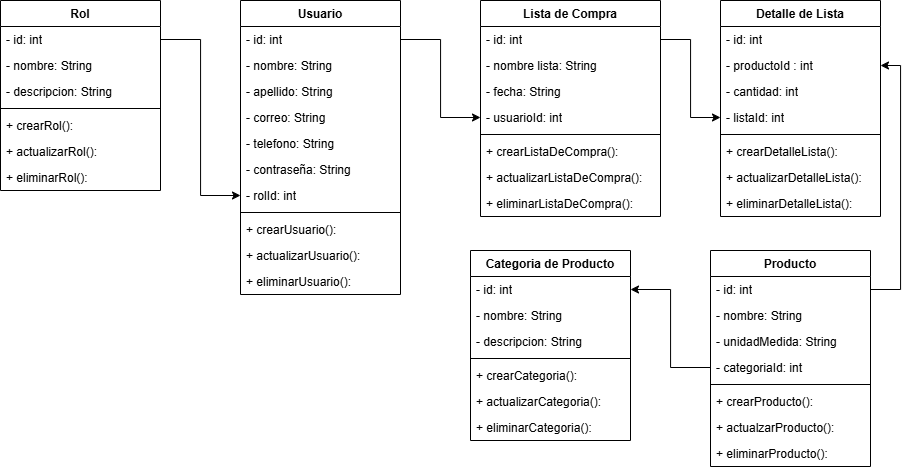

The diagram above was exported from draw.io. Its source (the exported page's mxGraphModel, read from the mxfile embedded in the PNG):
<mxGraphModel dx="799" dy="469" grid="1" gridSize="10" guides="1" tooltips="1" connect="1" arrows="1" fold="1" page="1" pageScale="1" pageWidth="827" pageHeight="1169" math="0" shadow="0">
  <root>
    <mxCell id="0" />
    <mxCell id="1" parent="0" />
    <mxCell id="-bIJLF4Jyc_5VdQe4qsu-28" edge="1" parent="1" source="-bIJLF4Jyc_5VdQe4qsu-13" style="edgeStyle=orthogonalEdgeStyle;rounded=0;orthogonalLoop=1;jettySize=auto;html=1;exitX=1;exitY=0.5;exitDx=0;exitDy=0;entryX=0;entryY=0.5;entryDx=0;entryDy=0;" target="-bIJLF4Jyc_5VdQe4qsu-32" value="">
      <mxGeometry relative="1" as="geometry" />
    </mxCell>
    <mxCell id="-bIJLF4Jyc_5VdQe4qsu-12" parent="1" style="swimlane;fontStyle=1;align=center;verticalAlign=top;childLayout=stackLayout;horizontal=1;startSize=26;horizontalStack=0;resizeParent=1;resizeParentMax=0;resizeLast=0;collapsible=1;marginBottom=0;whiteSpace=wrap;html=1;" value="Rol" vertex="1">
      <mxGeometry height="190" width="160" x="80" y="40" as="geometry" />
    </mxCell>
    <mxCell id="-bIJLF4Jyc_5VdQe4qsu-13" parent="-bIJLF4Jyc_5VdQe4qsu-12" style="text;strokeColor=none;fillColor=none;align=left;verticalAlign=top;spacingLeft=4;spacingRight=4;overflow=hidden;rotatable=0;points=[[0,0.5],[1,0.5]];portConstraint=eastwest;whiteSpace=wrap;html=1;" value="- id: int" vertex="1">
      <mxGeometry height="26" width="160" y="26" as="geometry" />
    </mxCell>
    <mxCell id="-bIJLF4Jyc_5VdQe4qsu-16" parent="-bIJLF4Jyc_5VdQe4qsu-12" style="text;strokeColor=none;fillColor=none;align=left;verticalAlign=top;spacingLeft=4;spacingRight=4;overflow=hidden;rotatable=0;points=[[0,0.5],[1,0.5]];portConstraint=eastwest;whiteSpace=wrap;html=1;" value="- nombre: String" vertex="1">
      <mxGeometry height="26" width="160" y="52" as="geometry" />
    </mxCell>
    <mxCell id="-bIJLF4Jyc_5VdQe4qsu-17" parent="-bIJLF4Jyc_5VdQe4qsu-12" style="text;strokeColor=none;fillColor=none;align=left;verticalAlign=top;spacingLeft=4;spacingRight=4;overflow=hidden;rotatable=0;points=[[0,0.5],[1,0.5]];portConstraint=eastwest;whiteSpace=wrap;html=1;" value="- descripcion: String" vertex="1">
      <mxGeometry height="26" width="160" y="78" as="geometry" />
    </mxCell>
    <mxCell id="-bIJLF4Jyc_5VdQe4qsu-14" parent="-bIJLF4Jyc_5VdQe4qsu-12" style="line;strokeWidth=1;fillColor=none;align=left;verticalAlign=middle;spacingTop=-1;spacingLeft=3;spacingRight=3;rotatable=0;labelPosition=right;points=[];portConstraint=eastwest;strokeColor=inherit;" value="" vertex="1">
      <mxGeometry height="8" width="160" y="104" as="geometry" />
    </mxCell>
    <mxCell id="-bIJLF4Jyc_5VdQe4qsu-15" parent="-bIJLF4Jyc_5VdQe4qsu-12" style="text;strokeColor=none;fillColor=none;align=left;verticalAlign=top;spacingLeft=4;spacingRight=4;overflow=hidden;rotatable=0;points=[[0,0.5],[1,0.5]];portConstraint=eastwest;whiteSpace=wrap;html=1;" value="+ crearRol():&amp;nbsp;" vertex="1">
      <mxGeometry height="26" width="160" y="112" as="geometry" />
    </mxCell>
    <mxCell id="-bIJLF4Jyc_5VdQe4qsu-18" parent="-bIJLF4Jyc_5VdQe4qsu-12" style="text;strokeColor=none;fillColor=none;align=left;verticalAlign=top;spacingLeft=4;spacingRight=4;overflow=hidden;rotatable=0;points=[[0,0.5],[1,0.5]];portConstraint=eastwest;whiteSpace=wrap;html=1;" value="+ actualizarRol():&amp;nbsp;" vertex="1">
      <mxGeometry height="26" width="160" y="138" as="geometry" />
    </mxCell>
    <mxCell id="-bIJLF4Jyc_5VdQe4qsu-19" parent="-bIJLF4Jyc_5VdQe4qsu-12" style="text;strokeColor=none;fillColor=none;align=left;verticalAlign=top;spacingLeft=4;spacingRight=4;overflow=hidden;rotatable=0;points=[[0,0.5],[1,0.5]];portConstraint=eastwest;whiteSpace=wrap;html=1;" value="+ eliminarRol():&amp;nbsp;" vertex="1">
      <mxGeometry height="26" width="160" y="164" as="geometry" />
    </mxCell>
    <mxCell id="-bIJLF4Jyc_5VdQe4qsu-48" edge="1" parent="1" source="-bIJLF4Jyc_5VdQe4qsu-21" style="edgeStyle=orthogonalEdgeStyle;rounded=0;orthogonalLoop=1;jettySize=auto;html=1;exitX=1;exitY=0.5;exitDx=0;exitDy=0;entryX=0;entryY=0.5;entryDx=0;entryDy=0;" target="-bIJLF4Jyc_5VdQe4qsu-40" value="">
      <mxGeometry relative="1" as="geometry" />
    </mxCell>
    <mxCell id="-bIJLF4Jyc_5VdQe4qsu-20" parent="1" style="swimlane;fontStyle=1;align=center;verticalAlign=top;childLayout=stackLayout;horizontal=1;startSize=26;horizontalStack=0;resizeParent=1;resizeParentMax=0;resizeLast=0;collapsible=1;marginBottom=0;whiteSpace=wrap;html=1;" value="Usuario" vertex="1">
      <mxGeometry height="294" width="160" x="320" y="40" as="geometry" />
    </mxCell>
    <mxCell id="-bIJLF4Jyc_5VdQe4qsu-21" parent="-bIJLF4Jyc_5VdQe4qsu-20" style="text;strokeColor=none;fillColor=none;align=left;verticalAlign=top;spacingLeft=4;spacingRight=4;overflow=hidden;rotatable=0;points=[[0,0.5],[1,0.5]];portConstraint=eastwest;whiteSpace=wrap;html=1;" value="- id: int" vertex="1">
      <mxGeometry height="26" width="160" y="26" as="geometry" />
    </mxCell>
    <mxCell id="-bIJLF4Jyc_5VdQe4qsu-22" parent="-bIJLF4Jyc_5VdQe4qsu-20" style="text;strokeColor=none;fillColor=none;align=left;verticalAlign=top;spacingLeft=4;spacingRight=4;overflow=hidden;rotatable=0;points=[[0,0.5],[1,0.5]];portConstraint=eastwest;whiteSpace=wrap;html=1;" value="- nombre: String" vertex="1">
      <mxGeometry height="26" width="160" y="52" as="geometry" />
    </mxCell>
    <mxCell id="-bIJLF4Jyc_5VdQe4qsu-23" parent="-bIJLF4Jyc_5VdQe4qsu-20" style="text;strokeColor=none;fillColor=none;align=left;verticalAlign=top;spacingLeft=4;spacingRight=4;overflow=hidden;rotatable=0;points=[[0,0.5],[1,0.5]];portConstraint=eastwest;whiteSpace=wrap;html=1;" value="- apellido: String" vertex="1">
      <mxGeometry height="26" width="160" y="78" as="geometry" />
    </mxCell>
    <mxCell id="-bIJLF4Jyc_5VdQe4qsu-29" parent="-bIJLF4Jyc_5VdQe4qsu-20" style="text;strokeColor=none;fillColor=none;align=left;verticalAlign=top;spacingLeft=4;spacingRight=4;overflow=hidden;rotatable=0;points=[[0,0.5],[1,0.5]];portConstraint=eastwest;whiteSpace=wrap;html=1;" value="- correo: String" vertex="1">
      <mxGeometry height="26" width="160" y="104" as="geometry" />
    </mxCell>
    <mxCell id="-bIJLF4Jyc_5VdQe4qsu-30" parent="-bIJLF4Jyc_5VdQe4qsu-20" style="text;strokeColor=none;fillColor=none;align=left;verticalAlign=top;spacingLeft=4;spacingRight=4;overflow=hidden;rotatable=0;points=[[0,0.5],[1,0.5]];portConstraint=eastwest;whiteSpace=wrap;html=1;" value="- telefono: String" vertex="1">
      <mxGeometry height="26" width="160" y="130" as="geometry" />
    </mxCell>
    <mxCell id="-bIJLF4Jyc_5VdQe4qsu-31" parent="-bIJLF4Jyc_5VdQe4qsu-20" style="text;strokeColor=none;fillColor=none;align=left;verticalAlign=top;spacingLeft=4;spacingRight=4;overflow=hidden;rotatable=0;points=[[0,0.5],[1,0.5]];portConstraint=eastwest;whiteSpace=wrap;html=1;" value="- contraseña: String" vertex="1">
      <mxGeometry height="26" width="160" y="156" as="geometry" />
    </mxCell>
    <mxCell id="-bIJLF4Jyc_5VdQe4qsu-32" parent="-bIJLF4Jyc_5VdQe4qsu-20" style="text;strokeColor=none;fillColor=none;align=left;verticalAlign=top;spacingLeft=4;spacingRight=4;overflow=hidden;rotatable=0;points=[[0,0.5],[1,0.5]];portConstraint=eastwest;whiteSpace=wrap;html=1;" value="- rolId: int" vertex="1">
      <mxGeometry height="26" width="160" y="182" as="geometry" />
    </mxCell>
    <mxCell id="-bIJLF4Jyc_5VdQe4qsu-24" parent="-bIJLF4Jyc_5VdQe4qsu-20" style="line;strokeWidth=1;fillColor=none;align=left;verticalAlign=middle;spacingTop=-1;spacingLeft=3;spacingRight=3;rotatable=0;labelPosition=right;points=[];portConstraint=eastwest;strokeColor=inherit;" value="" vertex="1">
      <mxGeometry height="8" width="160" y="208" as="geometry" />
    </mxCell>
    <mxCell id="-bIJLF4Jyc_5VdQe4qsu-25" parent="-bIJLF4Jyc_5VdQe4qsu-20" style="text;strokeColor=none;fillColor=none;align=left;verticalAlign=top;spacingLeft=4;spacingRight=4;overflow=hidden;rotatable=0;points=[[0,0.5],[1,0.5]];portConstraint=eastwest;whiteSpace=wrap;html=1;" value="+ crearUsuario():&amp;nbsp;" vertex="1">
      <mxGeometry height="26" width="160" y="216" as="geometry" />
    </mxCell>
    <mxCell id="-bIJLF4Jyc_5VdQe4qsu-26" parent="-bIJLF4Jyc_5VdQe4qsu-20" style="text;strokeColor=none;fillColor=none;align=left;verticalAlign=top;spacingLeft=4;spacingRight=4;overflow=hidden;rotatable=0;points=[[0,0.5],[1,0.5]];portConstraint=eastwest;whiteSpace=wrap;html=1;" value="+ actualizarUsuario():&amp;nbsp;" vertex="1">
      <mxGeometry height="26" width="160" y="242" as="geometry" />
    </mxCell>
    <mxCell id="-bIJLF4Jyc_5VdQe4qsu-27" parent="-bIJLF4Jyc_5VdQe4qsu-20" style="text;strokeColor=none;fillColor=none;align=left;verticalAlign=top;spacingLeft=4;spacingRight=4;overflow=hidden;rotatable=0;points=[[0,0.5],[1,0.5]];portConstraint=eastwest;whiteSpace=wrap;html=1;" value="+ eliminarUsuario():&amp;nbsp;" vertex="1">
      <mxGeometry height="26" width="160" y="268" as="geometry" />
    </mxCell>
    <mxCell id="-bIJLF4Jyc_5VdQe4qsu-83" edge="1" parent="1" source="-bIJLF4Jyc_5VdQe4qsu-37" style="edgeStyle=orthogonalEdgeStyle;rounded=0;orthogonalLoop=1;jettySize=auto;html=1;exitX=1;exitY=0.5;exitDx=0;exitDy=0;entryX=0;entryY=0.5;entryDx=0;entryDy=0;" target="-bIJLF4Jyc_5VdQe4qsu-78" value="">
      <mxGeometry relative="1" as="geometry" />
    </mxCell>
    <mxCell id="-bIJLF4Jyc_5VdQe4qsu-36" parent="1" style="swimlane;fontStyle=1;align=center;verticalAlign=top;childLayout=stackLayout;horizontal=1;startSize=26;horizontalStack=0;resizeParent=1;resizeParentMax=0;resizeLast=0;collapsible=1;marginBottom=0;whiteSpace=wrap;html=1;" value="Lista de Compra" vertex="1">
      <mxGeometry height="216" width="180" x="560" y="40" as="geometry" />
    </mxCell>
    <mxCell id="-bIJLF4Jyc_5VdQe4qsu-37" parent="-bIJLF4Jyc_5VdQe4qsu-36" style="text;strokeColor=none;fillColor=none;align=left;verticalAlign=top;spacingLeft=4;spacingRight=4;overflow=hidden;rotatable=0;points=[[0,0.5],[1,0.5]];portConstraint=eastwest;whiteSpace=wrap;html=1;" value="- id: int" vertex="1">
      <mxGeometry height="26" width="180" y="26" as="geometry" />
    </mxCell>
    <mxCell id="-bIJLF4Jyc_5VdQe4qsu-38" parent="-bIJLF4Jyc_5VdQe4qsu-36" style="text;strokeColor=none;fillColor=none;align=left;verticalAlign=top;spacingLeft=4;spacingRight=4;overflow=hidden;rotatable=0;points=[[0,0.5],[1,0.5]];portConstraint=eastwest;whiteSpace=wrap;html=1;" value="- nombre lista: String" vertex="1">
      <mxGeometry height="26" width="180" y="52" as="geometry" />
    </mxCell>
    <mxCell id="-bIJLF4Jyc_5VdQe4qsu-39" parent="-bIJLF4Jyc_5VdQe4qsu-36" style="text;strokeColor=none;fillColor=none;align=left;verticalAlign=top;spacingLeft=4;spacingRight=4;overflow=hidden;rotatable=0;points=[[0,0.5],[1,0.5]];portConstraint=eastwest;whiteSpace=wrap;html=1;" value="- fecha: String" vertex="1">
      <mxGeometry height="26" width="180" y="78" as="geometry" />
    </mxCell>
    <mxCell id="-bIJLF4Jyc_5VdQe4qsu-40" parent="-bIJLF4Jyc_5VdQe4qsu-36" style="text;strokeColor=none;fillColor=none;align=left;verticalAlign=top;spacingLeft=4;spacingRight=4;overflow=hidden;rotatable=0;points=[[0,0.5],[1,0.5]];portConstraint=eastwest;whiteSpace=wrap;html=1;" value="- usuarioId: int" vertex="1">
      <mxGeometry height="26" width="180" y="104" as="geometry" />
    </mxCell>
    <mxCell id="-bIJLF4Jyc_5VdQe4qsu-44" parent="-bIJLF4Jyc_5VdQe4qsu-36" style="line;strokeWidth=1;fillColor=none;align=left;verticalAlign=middle;spacingTop=-1;spacingLeft=3;spacingRight=3;rotatable=0;labelPosition=right;points=[];portConstraint=eastwest;strokeColor=inherit;" value="" vertex="1">
      <mxGeometry height="8" width="180" y="130" as="geometry" />
    </mxCell>
    <mxCell id="-bIJLF4Jyc_5VdQe4qsu-45" parent="-bIJLF4Jyc_5VdQe4qsu-36" style="text;strokeColor=none;fillColor=none;align=left;verticalAlign=top;spacingLeft=4;spacingRight=4;overflow=hidden;rotatable=0;points=[[0,0.5],[1,0.5]];portConstraint=eastwest;whiteSpace=wrap;html=1;" value="+ crearListaDeCompra():&amp;nbsp;" vertex="1">
      <mxGeometry height="26" width="180" y="138" as="geometry" />
    </mxCell>
    <mxCell id="-bIJLF4Jyc_5VdQe4qsu-46" parent="-bIJLF4Jyc_5VdQe4qsu-36" style="text;strokeColor=none;fillColor=none;align=left;verticalAlign=top;spacingLeft=4;spacingRight=4;overflow=hidden;rotatable=0;points=[[0,0.5],[1,0.5]];portConstraint=eastwest;whiteSpace=wrap;html=1;" value="+ actualizarListaDeCompra():&amp;nbsp;" vertex="1">
      <mxGeometry height="26" width="180" y="164" as="geometry" />
    </mxCell>
    <mxCell id="-bIJLF4Jyc_5VdQe4qsu-47" parent="-bIJLF4Jyc_5VdQe4qsu-36" style="text;strokeColor=none;fillColor=none;align=left;verticalAlign=top;spacingLeft=4;spacingRight=4;overflow=hidden;rotatable=0;points=[[0,0.5],[1,0.5]];portConstraint=eastwest;whiteSpace=wrap;html=1;" value="+ eliminarListaDeCompra():&amp;nbsp;" vertex="1">
      <mxGeometry height="26" width="180" y="190" as="geometry" />
    </mxCell>
    <mxCell id="-bIJLF4Jyc_5VdQe4qsu-74" parent="1" style="swimlane;fontStyle=1;align=center;verticalAlign=top;childLayout=stackLayout;horizontal=1;startSize=26;horizontalStack=0;resizeParent=1;resizeParentMax=0;resizeLast=0;collapsible=1;marginBottom=0;whiteSpace=wrap;html=1;" value="Detalle de Lista" vertex="1">
      <mxGeometry height="216" width="160" x="800" y="40" as="geometry" />
    </mxCell>
    <mxCell id="-bIJLF4Jyc_5VdQe4qsu-75" parent="-bIJLF4Jyc_5VdQe4qsu-74" style="text;strokeColor=none;fillColor=none;align=left;verticalAlign=top;spacingLeft=4;spacingRight=4;overflow=hidden;rotatable=0;points=[[0,0.5],[1,0.5]];portConstraint=eastwest;whiteSpace=wrap;html=1;" value="- id: int" vertex="1">
      <mxGeometry height="26" width="160" y="26" as="geometry" />
    </mxCell>
    <mxCell id="-bIJLF4Jyc_5VdQe4qsu-76" parent="-bIJLF4Jyc_5VdQe4qsu-74" style="text;strokeColor=none;fillColor=none;align=left;verticalAlign=top;spacingLeft=4;spacingRight=4;overflow=hidden;rotatable=0;points=[[0,0.5],[1,0.5]];portConstraint=eastwest;whiteSpace=wrap;html=1;" value="- productoId : int&amp;nbsp;" vertex="1">
      <mxGeometry height="26" width="160" y="52" as="geometry" />
    </mxCell>
    <mxCell id="-bIJLF4Jyc_5VdQe4qsu-77" parent="-bIJLF4Jyc_5VdQe4qsu-74" style="text;strokeColor=none;fillColor=none;align=left;verticalAlign=top;spacingLeft=4;spacingRight=4;overflow=hidden;rotatable=0;points=[[0,0.5],[1,0.5]];portConstraint=eastwest;whiteSpace=wrap;html=1;" value="- cantidad: int" vertex="1">
      <mxGeometry height="26" width="160" y="78" as="geometry" />
    </mxCell>
    <mxCell id="-bIJLF4Jyc_5VdQe4qsu-78" parent="-bIJLF4Jyc_5VdQe4qsu-74" style="text;strokeColor=none;fillColor=none;align=left;verticalAlign=top;spacingLeft=4;spacingRight=4;overflow=hidden;rotatable=0;points=[[0,0.5],[1,0.5]];portConstraint=eastwest;whiteSpace=wrap;html=1;" value="- listaId: int" vertex="1">
      <mxGeometry height="26" width="160" y="104" as="geometry" />
    </mxCell>
    <mxCell id="-bIJLF4Jyc_5VdQe4qsu-79" parent="-bIJLF4Jyc_5VdQe4qsu-74" style="line;strokeWidth=1;fillColor=none;align=left;verticalAlign=middle;spacingTop=-1;spacingLeft=3;spacingRight=3;rotatable=0;labelPosition=right;points=[];portConstraint=eastwest;strokeColor=inherit;" value="" vertex="1">
      <mxGeometry height="8" width="160" y="130" as="geometry" />
    </mxCell>
    <mxCell id="-bIJLF4Jyc_5VdQe4qsu-80" parent="-bIJLF4Jyc_5VdQe4qsu-74" style="text;strokeColor=none;fillColor=none;align=left;verticalAlign=top;spacingLeft=4;spacingRight=4;overflow=hidden;rotatable=0;points=[[0,0.5],[1,0.5]];portConstraint=eastwest;whiteSpace=wrap;html=1;" value="+ crearDetalleLista():&amp;nbsp;" vertex="1">
      <mxGeometry height="26" width="160" y="138" as="geometry" />
    </mxCell>
    <mxCell id="-bIJLF4Jyc_5VdQe4qsu-81" parent="-bIJLF4Jyc_5VdQe4qsu-74" style="text;strokeColor=none;fillColor=none;align=left;verticalAlign=top;spacingLeft=4;spacingRight=4;overflow=hidden;rotatable=0;points=[[0,0.5],[1,0.5]];portConstraint=eastwest;whiteSpace=wrap;html=1;" value="+ actualizarDetalleLista():&amp;nbsp;" vertex="1">
      <mxGeometry height="26" width="160" y="164" as="geometry" />
    </mxCell>
    <mxCell id="-bIJLF4Jyc_5VdQe4qsu-82" parent="-bIJLF4Jyc_5VdQe4qsu-74" style="text;strokeColor=none;fillColor=none;align=left;verticalAlign=top;spacingLeft=4;spacingRight=4;overflow=hidden;rotatable=0;points=[[0,0.5],[1,0.5]];portConstraint=eastwest;whiteSpace=wrap;html=1;" value="+ eliminarDetalleLista():&amp;nbsp;" vertex="1">
      <mxGeometry height="26" width="160" y="190" as="geometry" />
    </mxCell>
    <mxCell id="-bIJLF4Jyc_5VdQe4qsu-113" edge="1" parent="1" source="-bIJLF4Jyc_5VdQe4qsu-94" style="edgeStyle=orthogonalEdgeStyle;rounded=0;orthogonalLoop=1;jettySize=auto;html=1;entryX=1;entryY=0.5;entryDx=0;entryDy=0;exitX=0;exitY=0.5;exitDx=0;exitDy=0;" target="-bIJLF4Jyc_5VdQe4qsu-105" value="">
      <mxGeometry relative="1" as="geometry" />
    </mxCell>
    <mxCell id="-bIJLF4Jyc_5VdQe4qsu-88" parent="1" style="swimlane;fontStyle=1;align=center;verticalAlign=top;childLayout=stackLayout;horizontal=1;startSize=26;horizontalStack=0;resizeParent=1;resizeParentMax=0;resizeLast=0;collapsible=1;marginBottom=0;whiteSpace=wrap;html=1;" value="Producto" vertex="1">
      <mxGeometry height="216" width="160" x="790" y="290" as="geometry" />
    </mxCell>
    <mxCell id="-bIJLF4Jyc_5VdQe4qsu-89" parent="-bIJLF4Jyc_5VdQe4qsu-88" style="text;strokeColor=none;fillColor=none;align=left;verticalAlign=top;spacingLeft=4;spacingRight=4;overflow=hidden;rotatable=0;points=[[0,0.5],[1,0.5]];portConstraint=eastwest;whiteSpace=wrap;html=1;" value="- id: int" vertex="1">
      <mxGeometry height="26" width="160" y="26" as="geometry" />
    </mxCell>
    <mxCell id="-bIJLF4Jyc_5VdQe4qsu-92" parent="-bIJLF4Jyc_5VdQe4qsu-88" style="text;strokeColor=none;fillColor=none;align=left;verticalAlign=top;spacingLeft=4;spacingRight=4;overflow=hidden;rotatable=0;points=[[0,0.5],[1,0.5]];portConstraint=eastwest;whiteSpace=wrap;html=1;" value="- nombre: String" vertex="1">
      <mxGeometry height="26" width="160" y="52" as="geometry" />
    </mxCell>
    <mxCell id="-bIJLF4Jyc_5VdQe4qsu-93" parent="-bIJLF4Jyc_5VdQe4qsu-88" style="text;strokeColor=none;fillColor=none;align=left;verticalAlign=top;spacingLeft=4;spacingRight=4;overflow=hidden;rotatable=0;points=[[0,0.5],[1,0.5]];portConstraint=eastwest;whiteSpace=wrap;html=1;" value="- unidadMedida: String" vertex="1">
      <mxGeometry height="26" width="160" y="78" as="geometry" />
    </mxCell>
    <mxCell id="-bIJLF4Jyc_5VdQe4qsu-94" parent="-bIJLF4Jyc_5VdQe4qsu-88" style="text;strokeColor=none;fillColor=none;align=left;verticalAlign=top;spacingLeft=4;spacingRight=4;overflow=hidden;rotatable=0;points=[[0,0.5],[1,0.5]];portConstraint=eastwest;whiteSpace=wrap;html=1;" value="- categoriaId: int&amp;nbsp;" vertex="1">
      <mxGeometry height="26" width="160" y="104" as="geometry" />
    </mxCell>
    <mxCell id="-bIJLF4Jyc_5VdQe4qsu-90" parent="-bIJLF4Jyc_5VdQe4qsu-88" style="line;strokeWidth=1;fillColor=none;align=left;verticalAlign=middle;spacingTop=-1;spacingLeft=3;spacingRight=3;rotatable=0;labelPosition=right;points=[];portConstraint=eastwest;strokeColor=inherit;" value="" vertex="1">
      <mxGeometry height="8" width="160" y="130" as="geometry" />
    </mxCell>
    <mxCell id="-bIJLF4Jyc_5VdQe4qsu-91" parent="-bIJLF4Jyc_5VdQe4qsu-88" style="text;strokeColor=none;fillColor=none;align=left;verticalAlign=top;spacingLeft=4;spacingRight=4;overflow=hidden;rotatable=0;points=[[0,0.5],[1,0.5]];portConstraint=eastwest;whiteSpace=wrap;html=1;" value="+ crearProducto():&amp;nbsp;" vertex="1">
      <mxGeometry height="26" width="160" y="138" as="geometry" />
    </mxCell>
    <mxCell id="-bIJLF4Jyc_5VdQe4qsu-96" parent="-bIJLF4Jyc_5VdQe4qsu-88" style="text;strokeColor=none;fillColor=none;align=left;verticalAlign=top;spacingLeft=4;spacingRight=4;overflow=hidden;rotatable=0;points=[[0,0.5],[1,0.5]];portConstraint=eastwest;whiteSpace=wrap;html=1;" value="+ actualzarProducto():&amp;nbsp;" vertex="1">
      <mxGeometry height="26" width="160" y="164" as="geometry" />
    </mxCell>
    <mxCell id="-bIJLF4Jyc_5VdQe4qsu-97" parent="-bIJLF4Jyc_5VdQe4qsu-88" style="text;strokeColor=none;fillColor=none;align=left;verticalAlign=top;spacingLeft=4;spacingRight=4;overflow=hidden;rotatable=0;points=[[0,0.5],[1,0.5]];portConstraint=eastwest;whiteSpace=wrap;html=1;" value="+ eliminarProducto():&amp;nbsp;" vertex="1">
      <mxGeometry height="26" width="160" y="190" as="geometry" />
    </mxCell>
    <mxCell id="-bIJLF4Jyc_5VdQe4qsu-104" parent="1" style="swimlane;fontStyle=1;align=center;verticalAlign=top;childLayout=stackLayout;horizontal=1;startSize=26;horizontalStack=0;resizeParent=1;resizeParentMax=0;resizeLast=0;collapsible=1;marginBottom=0;whiteSpace=wrap;html=1;" value="Categoria de Producto" vertex="1">
      <mxGeometry height="190" width="160" x="550" y="290" as="geometry" />
    </mxCell>
    <mxCell id="-bIJLF4Jyc_5VdQe4qsu-105" parent="-bIJLF4Jyc_5VdQe4qsu-104" style="text;strokeColor=none;fillColor=none;align=left;verticalAlign=top;spacingLeft=4;spacingRight=4;overflow=hidden;rotatable=0;points=[[0,0.5],[1,0.5]];portConstraint=eastwest;whiteSpace=wrap;html=1;" value="- id: int" vertex="1">
      <mxGeometry height="26" width="160" y="26" as="geometry" />
    </mxCell>
    <mxCell id="-bIJLF4Jyc_5VdQe4qsu-106" parent="-bIJLF4Jyc_5VdQe4qsu-104" style="text;strokeColor=none;fillColor=none;align=left;verticalAlign=top;spacingLeft=4;spacingRight=4;overflow=hidden;rotatable=0;points=[[0,0.5],[1,0.5]];portConstraint=eastwest;whiteSpace=wrap;html=1;" value="- nombre: String" vertex="1">
      <mxGeometry height="26" width="160" y="52" as="geometry" />
    </mxCell>
    <mxCell id="-bIJLF4Jyc_5VdQe4qsu-107" parent="-bIJLF4Jyc_5VdQe4qsu-104" style="text;strokeColor=none;fillColor=none;align=left;verticalAlign=top;spacingLeft=4;spacingRight=4;overflow=hidden;rotatable=0;points=[[0,0.5],[1,0.5]];portConstraint=eastwest;whiteSpace=wrap;html=1;" value="- descripcion: String" vertex="1">
      <mxGeometry height="26" width="160" y="78" as="geometry" />
    </mxCell>
    <mxCell id="-bIJLF4Jyc_5VdQe4qsu-109" parent="-bIJLF4Jyc_5VdQe4qsu-104" style="line;strokeWidth=1;fillColor=none;align=left;verticalAlign=middle;spacingTop=-1;spacingLeft=3;spacingRight=3;rotatable=0;labelPosition=right;points=[];portConstraint=eastwest;strokeColor=inherit;" value="" vertex="1">
      <mxGeometry height="8" width="160" y="104" as="geometry" />
    </mxCell>
    <mxCell id="-bIJLF4Jyc_5VdQe4qsu-110" parent="-bIJLF4Jyc_5VdQe4qsu-104" style="text;strokeColor=none;fillColor=none;align=left;verticalAlign=top;spacingLeft=4;spacingRight=4;overflow=hidden;rotatable=0;points=[[0,0.5],[1,0.5]];portConstraint=eastwest;whiteSpace=wrap;html=1;" value="+ crearCategoria():&amp;nbsp;" vertex="1">
      <mxGeometry height="26" width="160" y="112" as="geometry" />
    </mxCell>
    <mxCell id="-bIJLF4Jyc_5VdQe4qsu-111" parent="-bIJLF4Jyc_5VdQe4qsu-104" style="text;strokeColor=none;fillColor=none;align=left;verticalAlign=top;spacingLeft=4;spacingRight=4;overflow=hidden;rotatable=0;points=[[0,0.5],[1,0.5]];portConstraint=eastwest;whiteSpace=wrap;html=1;" value="+ actualizarCategoria():&amp;nbsp;" vertex="1">
      <mxGeometry height="26" width="160" y="138" as="geometry" />
    </mxCell>
    <mxCell id="-bIJLF4Jyc_5VdQe4qsu-112" parent="-bIJLF4Jyc_5VdQe4qsu-104" style="text;strokeColor=none;fillColor=none;align=left;verticalAlign=top;spacingLeft=4;spacingRight=4;overflow=hidden;rotatable=0;points=[[0,0.5],[1,0.5]];portConstraint=eastwest;whiteSpace=wrap;html=1;" value="+ eliminarCategoria():&amp;nbsp;" vertex="1">
      <mxGeometry height="26" width="160" y="164" as="geometry" />
    </mxCell>
    <mxCell id="vKVwTUfTs3qfC0rNib7a-1" edge="1" parent="1" source="-bIJLF4Jyc_5VdQe4qsu-89" style="edgeStyle=orthogonalEdgeStyle;rounded=0;orthogonalLoop=1;jettySize=auto;html=1;exitX=1;exitY=0.5;exitDx=0;exitDy=0;entryX=1;entryY=0.5;entryDx=0;entryDy=0;" target="-bIJLF4Jyc_5VdQe4qsu-76">
      <mxGeometry relative="1" as="geometry" />
    </mxCell>
  </root>
</mxGraphModel>